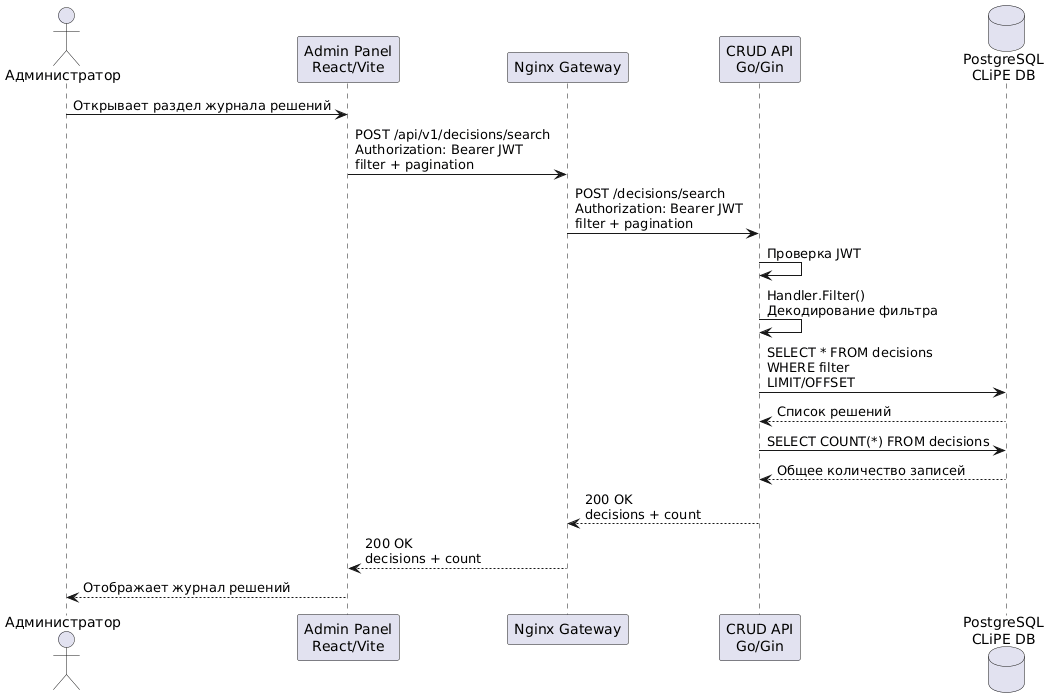

The diagram above was rendered by PlantUML. Its source (embedded in the PNG):
@startuml
actor "Администратор" as Admin
participant "Admin Panel\nReact/Vite" as Panel
participant "Nginx Gateway" as Nginx
participant "CRUD API\nGo/Gin" as API
database "PostgreSQL\nCLiPE DB" as DB

Admin -> Panel: Открывает раздел журнала решений
Panel -> Nginx: POST /api/v1/decisions/search\nAuthorization: Bearer JWT\nfilter + pagination

Nginx -> API: POST /decisions/search\nAuthorization: Bearer JWT\nfilter + pagination

API -> API: Проверка JWT
API -> API: Handler.Filter()\nДекодирование фильтра

API -> DB: SELECT * FROM decisions\nWHERE filter\nLIMIT/OFFSET
DB --> API: Список решений

API -> DB: SELECT COUNT(*) FROM decisions
DB --> API: Общее количество записей

API --> Nginx: 200 OK\ndecisions + count
Nginx --> Panel: 200 OK\ndecisions + count

Panel --> Admin: Отображает журнал решений
@enduml